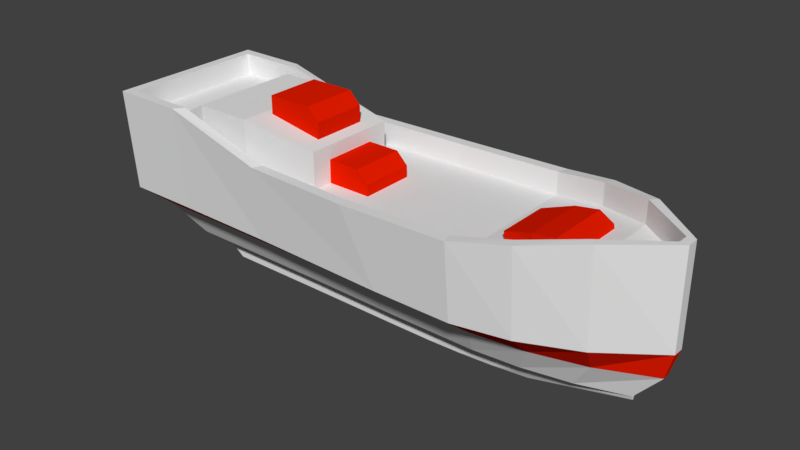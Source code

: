 # Source: Objects.blend  (saved by Blender 2.79.0; exported with 4.5.12 LTS)
import bpy
from mathutils import Matrix  # noqa: F401  (used for matrix-valued properties, if any)

bpy.ops.wm.read_factory_settings(use_empty=True)
scene = bpy.context.scene
scene.name = 'Scene'

# ---- collections
col_collection_1 = bpy.data.collections.new('Collection 1'); scene.collection.children.link(col_collection_1)

# ---- materials (node trees are filled in below, after node groups)
mat_white = bpy.data.materials.new('White')
mat_white.alpha_threshold = 0.0
mat_white.use_transparent_shadow = False
mat_white.roughness = 0.5
mat_red = bpy.data.materials.new('Red')
mat_red.alpha_threshold = 0.0
mat_red.use_transparent_shadow = False
mat_red.diffuse_color = (0.8, 0.01188, 0.0, 1.0)
mat_red.roughness = 0.5

# ---- material node trees

# ---- world
world_world = bpy.data.worlds.new('World'); scene.world = world_world
world_world.color = (0.05088, 0.05088, 0.05088)
world_world.use_sun_shadow = False
world_world.sun_shadow_jitter_overblur = 0.0
world_world.cycles.sampling_method = 'MANUAL'

# ---- meshes
me_cube_001 = bpy.data.meshes.new('Cube.001')
me_cube_001.from_pydata([(8.558, -0.1436, 0.3426), (8.558, -0.157, 2.881), (8.558, 0.1436, 0.3426), (8.558, 0.157, 2.881), (4.279, 2.129, 0.3426), (4.279, 2.328, 2.399), (4.279, -2.129, 0.3426), (4.279, -2.328, 2.399), (5.705, 2.004, 2.646), (7.132, 1.312, 2.881), (5.705, -1.833, 0.3426), (7.132, -1.199, 0.3426), (7.132, 1.199, 0.3426), (5.705, 1.833, 0.3426), (7.132, -1.312, 2.881), (5.705, -2.004, 2.646), (2.191, 2.129, 0.3426), (1.355, 2.328, 2.328), (2.191, -2.129, 0.3426), (1.355, -2.328, 2.328), (8.358, -0.08401, -0.3581), (8.358, 0.08401, -0.3581), (4.207, 1.245, -0.3581), (4.207, -1.245, -0.3581), (5.591, -1.072, -0.3581), (6.974, -0.7017, -0.3581), (6.974, 0.7017, -0.3581), (5.591, 1.072, -0.3581), (1.198, 1.245, -0.3581), (1.198, -1.245, -0.3581), (7.682, -0.05375, -1.135), (7.682, 0.05375, -1.135), (3.964, 0.7967, -1.135), (3.964, -0.7967, -1.135), (5.204, -0.6859, -1.135), (6.443, -0.4489, -1.135), (6.443, 0.4489, -1.135), (5.204, 0.6859, -1.135), (1.628, 0.7967, -1.135), (1.628, -0.7967, -1.135), (8.342, -0.1387, 2.881), (8.342, 0.1387, 2.881), (4.201, 2.055, 2.399), (4.201, -2.055, 2.399), (5.582, 1.77, 2.646), (6.962, 1.158, 2.881), (6.962, -1.158, 2.881), (5.582, -1.77, 2.646), (1.357, 2.055, 2.328), (1.357, -2.055, 2.328), (8.342, -0.1387, 2.289), (8.342, 0.1387, 2.289), (4.201, 2.055, 1.807), (4.201, -2.055, 1.807), (5.582, 1.77, 2.054), (6.962, 1.158, 2.289), (6.962, -1.158, 2.289), (5.582, -1.77, 2.054), (1.424, 2.055, 1.736), (1.424, -2.055, 1.736), (7.682, -0.01551, -1.241), (7.682, 0.01551, -1.241), (3.964, 0.2299, -1.241), (3.964, -0.2299, -1.241), (5.204, -0.1979, -1.241), (6.443, -0.1296, -1.241), (6.443, 0.1296, -1.241), (5.204, 0.1979, -1.241), (1.628, 0.2299, -1.241), (1.628, -0.2299, -1.241), (5.019, -0.01551, -1.858), (5.019, 0.01551, -1.858), (2.316, 0.2299, -1.858), (2.316, -0.2299, -1.858), (3.217, -0.1979, -1.858), (4.118, -0.1296, -1.858), (4.118, 0.1296, -1.858), (3.217, 0.1979, -1.858), (1.263, 0.2299, -1.858), (1.263, -0.2299, -1.858), (6.024, 0.8422, 2.466), (5.418, 0.8422, 2.369), (5.537, 0.8422, 1.623), (6.142, 0.8422, 1.72), (5.418, -0.8422, 2.369), (6.024, -0.8422, 2.466), (6.142, -0.8422, 1.72), (5.537, -0.8422, 1.623), (4.63, -0.7119, 2.108), (4.727, -0.7119, 1.494), (4.63, 0.7119, 2.108), (4.727, 0.7119, 1.494), (6.459, -0.7119, 2.319), (6.544, -0.7119, 1.784), (6.459, 0.7119, 2.319), (6.544, 0.7119, 1.784)], [], [(12, 9, 3, 2), (2, 3, 1, 0), (15, 14, 46, 47), (14, 1, 40, 46), (3, 9, 45, 41), (13, 12, 26, 27), (12, 2, 21, 26), (10, 15, 7, 6), (16, 17, 5, 4), (0, 1, 14, 11), (11, 14, 15, 10), (19, 7, 43, 49), (5, 17, 48, 42), (0, 11, 25, 20), (4, 5, 8, 13), (13, 8, 9, 12), (6, 7, 19, 18), (11, 10, 24, 25), (28, 22, 32, 38), (22, 27, 37, 32), (20, 25, 35, 30), (21, 20, 30, 31), (23, 29, 39, 33), (27, 26, 36, 37), (4, 13, 27, 22), (6, 18, 29, 23), (2, 0, 20, 21), (16, 4, 22, 28), (10, 6, 23, 24), (37, 36, 66, 67), (36, 31, 61, 66), (35, 34, 64, 65), (24, 23, 33, 34), (25, 24, 34, 35), (26, 21, 31, 36), (45, 44, 54, 55), (42, 48, 58, 52), (44, 42, 52, 54), (49, 43, 53, 59), (7, 15, 47, 43), (8, 5, 42, 44), (9, 8, 44, 45), (1, 3, 41, 40), (54, 52, 53, 57), (51, 55, 56, 50), (55, 54, 57, 56), (52, 58, 59, 53), (43, 47, 57, 53), (46, 40, 50, 56), (41, 45, 55, 51), (47, 46, 56, 57), (40, 41, 51, 50), (67, 66, 76, 77), (66, 61, 71, 76), (65, 64, 74, 75), (33, 39, 69, 63), (31, 30, 60, 61), (30, 35, 65, 60), (32, 37, 67, 62), (38, 32, 62, 68), (34, 33, 63, 64), (76, 71, 70, 75), (78, 72, 73, 79), (72, 77, 74, 73), (77, 76, 75, 74), (63, 69, 79, 73), (61, 60, 70, 71), (60, 65, 75, 70), (62, 67, 77, 72), (68, 62, 72, 78), (64, 63, 73, 74), (86, 85, 84, 87), (93, 92, 85, 86), (82, 81, 80, 83), (91, 90, 81, 82), (86, 87, 82, 83), (93, 86, 83, 95), (84, 85, 80, 81), (88, 84, 81, 90), (85, 92, 94, 80), (87, 89, 91, 82), (83, 80, 94, 95), (89, 88, 90, 91), (87, 84, 88, 89), (95, 94, 92, 93), (49, 59, 19), (48, 17, 58), (18, 19, 59), (16, 58, 17), (58, 16, 18, 59), (29, 18, 16, 28), (29, 28, 38, 39), (39, 38, 68, 69), (78, 79, 69, 68)])
me_cube_001.polygons.foreach_set('material_index', [0, 0, 0, 0, 0, 1, 1, 0, 0, 0, 0, 0, 0, 1, 0, 0, 0, 1, 0, 0, 0, 0, 0, 0, 1, 1, 1, 1, 1, 0, 0, 0, 0, 0, 0, 0, 0, 0, 0, 0, 0, 0, 0, 0, 0, 0, 0, 0, 0, 0, 0, 0, 0, 0, 0, 0, 0, 0, 0, 0, 0, 0, 0, 0, 0, 0, 0, 0, 0, 0, 0, 1, 1, 1, 1, 1, 1, 1, 1, 1, 1, 1, 1, 1, 1, 0, 0, 0, 0, 0, 0, 0, 0, 0])
_uv = me_cube_001.uv_layers.new(name='UVMap')
_uv.uv.foreach_set('vector', [0.776, 0.09739, 0.6034, 0.09955, 0.6149, 0.001744, 0.7862, 0.0, 0.8693, 0.5892, 0.8702, 0.755, 0.8487, 0.755, 0.8496, 0.5892, 0.02215, 0.187, 0.06956, 0.09296, 0.08007, 0.104, 0.0382, 0.1951, 0.06956, 0.09296, 0.1486, 0.0, 0.1499, 0.01407, 0.08007, 0.104, 0.1701, 0.0, 0.2492, 0.09296, 0.2387, 0.104, 0.1689, 0.01407, 0.7706, 0.193, 0.776, 0.09739, 0.8293, 0.1051, 0.8269, 0.1969, 0.776, 0.09739, 0.7862, 0.0, 0.8345, 0.01232, 0.8293, 0.1051, 0.4859, 0.291, 0.3285, 0.2888, 0.3435, 0.1946, 0.4845, 0.1968, 0.7722, 0.4234, 0.6372, 0.48, 0.6282, 0.2895, 0.7692, 0.2873, 0.5015, 0.484, 0.3301, 0.4823, 0.3187, 0.3845, 0.4912, 0.3866, 0.4912, 0.3866, 0.3187, 0.3845, 0.3285, 0.2888, 0.4859, 0.291, 0.0, 0.472, 0.0, 0.2811, 0.01864, 0.2862, 0.01864, 0.4719, 0.3187, 0.2811, 0.3187, 0.472, 0.3001, 0.4719, 0.3001, 0.2862, 0.5015, 0.484, 0.4912, 0.3866, 0.5445, 0.3789, 0.5498, 0.4717, 0.7692, 0.2873, 0.6282, 0.2895, 0.6133, 0.1953, 0.7706, 0.193, 0.7706, 0.193, 0.6133, 0.1953, 0.6034, 0.09955, 0.776, 0.09739, 0.4845, 0.1968, 0.3435, 0.1946, 0.3525, 0.003984, 0.4875, 0.06062, 0.4912, 0.3866, 0.4859, 0.291, 0.5422, 0.2872, 0.5445, 0.3789, 0.8312, 0.484, 0.8269, 0.2878, 0.8848, 0.3013, 0.8882, 0.4536, 0.8269, 0.2878, 0.8269, 0.1969, 0.8843, 0.22, 0.8848, 0.3013, 0.5498, 0.4717, 0.5445, 0.3789, 0.6006, 0.3458, 0.6034, 0.4283, 0.8652, 0.543, 0.8537, 0.543, 0.8558, 0.491, 0.8631, 0.491, 0.5422, 0.1962, 0.5465, 0.0, 0.6034, 0.03044, 0.6001, 0.1828, 0.8269, 0.1969, 0.8293, 0.1051, 0.8853, 0.1382, 0.8843, 0.22, 0.4632, 0.5777, 0.4796, 0.484, 0.5321, 0.4925, 0.524, 0.5831, 0.5321, 0.6854, 0.5377, 0.5494, 0.6009, 0.484, 0.5928, 0.6801, 0.8693, 0.5892, 0.8496, 0.5892, 0.8537, 0.543, 0.8652, 0.543, 0.4688, 0.7138, 0.4632, 0.5777, 0.524, 0.5831, 0.5321, 0.7791, 0.5485, 0.7791, 0.5321, 0.6854, 0.5928, 0.6801, 0.6009, 0.7707, 0.7644, 0.647, 0.7776, 0.5657, 0.7994, 0.5654, 0.7978, 0.6464, 0.7776, 0.5657, 0.8016, 0.484, 0.8042, 0.4844, 0.7994, 0.5654, 0.822, 0.7986, 0.8088, 0.7173, 0.8422, 0.718, 0.8439, 0.7989, 0.5422, 0.2872, 0.5422, 0.1962, 0.6001, 0.1828, 0.5996, 0.264, 0.5445, 0.3789, 0.5422, 0.2872, 0.5996, 0.264, 0.6006, 0.3458, 0.8293, 0.1051, 0.8345, 0.01232, 0.8882, 0.05574, 0.8853, 0.1382, 0.947, 0.08678, 0.9358, 0.1766, 0.8962, 0.1819, 0.9075, 0.09199, 0.9277, 0.2674, 0.9475, 0.452, 0.9074, 0.453, 0.8882, 0.2726, 0.9358, 0.1766, 0.9277, 0.2674, 0.8882, 0.2726, 0.8962, 0.1819, 0.9475, 0.4539, 0.9277, 0.6385, 0.8882, 0.6333, 0.9074, 0.453, 0.0, 0.2811, 0.02215, 0.187, 0.0382, 0.1951, 0.01864, 0.2862, 0.2966, 0.187, 0.3187, 0.2811, 0.3001, 0.2862, 0.2805, 0.1951, 0.2492, 0.09296, 0.2966, 0.187, 0.2805, 0.1951, 0.2387, 0.104, 0.1486, 0.0, 0.1701, 0.0, 0.1689, 0.01407, 0.1499, 0.01407, 0.2619, 0.653, 0.2814, 0.7441, 0.0, 0.7441, 0.01956, 0.653, 0.1502, 0.472, 0.22, 0.562, 0.06142, 0.562, 0.1312, 0.472, 0.22, 0.562, 0.2619, 0.653, 0.01956, 0.653, 0.06142, 0.562, 0.2814, 0.7441, 0.2814, 0.9255, 4.897e-08, 0.9255, 0.0, 0.7441, 0.9277, 0.6385, 0.9358, 0.7293, 0.8962, 0.7241, 0.8882, 0.6333, 0.947, 0.8191, 0.9475, 0.9059, 0.908, 0.9007, 0.9075, 0.8139, 0.9475, 0.0, 0.947, 0.08678, 0.9075, 0.09199, 0.908, 0.005213, 0.9358, 0.7293, 0.947, 0.8191, 0.9075, 0.8139, 0.8962, 0.7241, 0.5838, 0.817, 0.5648, 0.817, 0.5648, 0.7791, 0.5838, 0.7791, 0.7598, 0.7414, 0.7594, 0.8225, 0.7171, 0.6706, 0.7176, 0.6116, 0.7594, 0.8225, 0.7584, 0.9038, 0.716, 0.7298, 0.7171, 0.6706, 0.7156, 0.5653, 0.716, 0.6464, 0.6738, 0.7763, 0.6733, 0.7172, 0.8042, 0.6363, 0.8099, 0.484, 0.8487, 0.4849, 0.843, 0.6371, 0.8631, 0.491, 0.8558, 0.491, 0.8584, 0.484, 0.8605, 0.484, 0.8461, 0.8803, 0.822, 0.7986, 0.8439, 0.7989, 0.8487, 0.8799, 0.7598, 0.7281, 0.7644, 0.647, 0.7978, 0.6464, 0.7986, 0.7272, 0.7655, 0.8803, 0.7598, 0.7281, 0.7986, 0.7272, 0.8042, 0.8794, 0.8088, 0.7173, 0.8042, 0.6363, 0.843, 0.6371, 0.8422, 0.718, 0.2883, 0.707, 0.2961, 0.6483, 0.2982, 0.6483, 0.306, 0.707, 0.2814, 0.8932, 0.2814, 0.8245, 0.3129, 0.8245, 0.3129, 0.8932, 0.2814, 0.8245, 0.2836, 0.7658, 0.3107, 0.7658, 0.3129, 0.8245, 0.2836, 0.7658, 0.2883, 0.707, 0.306, 0.707, 0.3107, 0.7658, 0.716, 0.7274, 0.7153, 0.8797, 0.6736, 0.9038, 0.6739, 0.8351, 0.2961, 0.472, 0.2982, 0.472, 0.2982, 0.6483, 0.2961, 0.6483, 0.7146, 0.484, 0.7156, 0.5653, 0.6733, 0.7172, 0.6722, 0.658, 0.7598, 0.6605, 0.7598, 0.7414, 0.7176, 0.6116, 0.7177, 0.5527, 0.7591, 0.5081, 0.7598, 0.6605, 0.7177, 0.5527, 0.7174, 0.484, 0.716, 0.6464, 0.716, 0.7274, 0.6739, 0.8351, 0.6738, 0.7763, 0.6518, 0.8555, 0.6009, 0.8558, 0.6009, 0.8157, 0.6518, 0.8155, 0.6534, 0.8824, 0.6169, 0.8826, 0.6009, 0.8558, 0.6518, 0.8555, 0.9491, 0.05325, 1.0, 0.05354, 1.0, 0.0936, 0.9491, 0.09331, 0.9475, 0.0, 0.9893, 0.0002411, 1.0, 0.05354, 0.9491, 0.05325, 0.8751, 0.9068, 0.8751, 0.9467, 0.7598, 0.9467, 0.7598, 0.9068, 0.8662, 0.8803, 0.8751, 0.9068, 0.7598, 0.9068, 0.7687, 0.8803, 0.4341, 0.8408, 0.4341, 0.8807, 0.3187, 0.8807, 0.3187, 0.8408, 0.4251, 0.7882, 0.4341, 0.8408, 0.3187, 0.8408, 0.3276, 0.7882, 0.4341, 0.8807, 0.4251, 0.9084, 0.3276, 0.9084, 0.3187, 0.8807, 0.8751, 0.9467, 0.8662, 1.0, 0.7687, 1.0, 0.7598, 0.9467, 0.9491, 0.09331, 1.0, 0.0936, 0.984, 0.1204, 0.9475, 0.1202, 0.99, 0.2134, 0.9475, 0.2134, 0.9475, 0.1204, 0.99, 0.1204, 0.6518, 0.8155, 0.6009, 0.8157, 0.6116, 0.7624, 0.6534, 0.7622, 0.8852, 0.848, 0.8487, 0.848, 0.8487, 0.755, 0.8852, 0.755, 0.4632, 0.5018, 0.4226, 0.5018, 0.4632, 0.484, 0.4632, 0.7704, 0.4632, 0.7882, 0.4226, 0.7704, 0.3187, 0.497, 0.4632, 0.484, 0.4226, 0.5018, 0.3187, 0.7752, 0.4226, 0.7704, 0.4632, 0.7882, 0.4226, 0.7704, 0.3187, 0.7752, 0.3187, 0.497, 0.4226, 0.5018, 0.6722, 0.7045, 0.6009, 0.7622, 0.6009, 0.484, 0.6722, 0.5418, 0.5648, 0.7791, 0.5648, 0.9419, 0.5069, 0.9126, 0.5069, 0.8084, 0.5069, 0.8084, 0.5069, 0.9126, 0.4997, 0.8755, 0.4997, 0.8455, 0.4632, 0.8755, 0.4632, 0.8455, 0.4997, 0.8455, 0.4997, 0.8755])
me_cube_001.materials.append(mat_white)
me_cube_001.materials.append(mat_red)
me_cube_001.use_remesh_preserve_volume = False
me_cube_001.use_remesh_preserve_attributes = False
me_cube_001.use_mirror_vertex_groups = False
me_cube_001.update()
me_cube = bpy.data.meshes.new('Cube')
me_cube.from_pydata([(-6.21, -1.99, 0.3426), (-6.21, -2.176, 3.104), (-6.21, 1.99, 0.3426), (-6.21, 2.176, 3.104), (-1.496, 2.02, 0.3426), (-4.279, 1.99, 0.3426), (-4.279, 2.176, 3.104), (-1.496, 2.209, 2.328), (-4.279, -1.99, 0.3426), (-1.496, -2.02, 0.3426), (-1.496, -2.209, 2.328), (-4.279, -2.176, 3.104), (2.191, 2.129, 0.3426), (1.355, 2.328, 2.328), (2.191, -2.129, 0.3426), (1.355, -2.328, 2.328), (-5.968, -1.164, -0.3581), (-5.968, 1.164, -0.3581), (-1.395, 1.182, -0.3581), (-4.095, 1.164, -0.3581), (-4.095, -1.164, -0.3581), (-1.395, -1.182, -0.3581), (1.198, 1.245, -0.3581), (1.198, -1.245, -0.3581), (-5.15, -0.7449, -1.135), (-5.15, 0.7449, -1.135), (-1.054, 0.7562, -1.135), (-3.472, 0.7449, -1.135), (-3.472, -0.7449, -1.135), (-1.054, -0.7562, -1.135), (1.628, 0.7967, -1.135), (1.628, -0.7967, -1.135), (-5.948, -1.922, 3.104), (-5.948, 1.922, 3.104), (-4.08, 1.922, 3.104), (-1.387, 1.951, 2.328), (-1.387, -1.951, 2.328), (-4.08, -1.922, 3.104), (1.357, 2.055, 2.328), (1.357, -2.055, 2.328), (-5.948, -1.922, 2.512), (-5.948, 1.922, 2.512), (-4.08, 1.922, 2.512), (-1.387, 1.951, 1.736), (-1.387, -1.951, 1.736), (-4.08, -1.922, 2.512), (1.424, 2.055, 1.736), (1.424, -2.055, 1.736), (-5.15, -0.215, -1.241), (-5.15, 0.215, -1.241), (-1.054, 0.2182, -1.241), (-3.472, 0.215, -1.241), (-3.472, -0.215, -1.241), (-1.054, -0.2182, -1.241), (1.628, 0.2299, -1.241), (1.628, -0.2299, -1.241), (-4.31, -0.215, -1.858), (-4.31, 0.215, -1.858), (-1.332, 0.2182, -1.858), (-3.09, 0.215, -1.858), (-3.09, -0.215, -1.858), (-1.332, -0.2182, -1.858), (1.263, 0.2299, -1.858), (1.263, -0.2299, -1.858), (-4.989, -1.269, 1.075), (-4.989, -1.269, 2.511), (-4.989, 1.269, 1.075), (-4.989, 1.269, 2.511), (-0.385, -1.269, 1.075), (-0.385, -1.269, 2.718), (-0.385, 1.269, 1.075), (-0.385, 1.269, 2.718), (-0.7191, 0.7427, 2.042), (0.7962, -0.7171, 0.9136), (-0.7191, -0.7427, 2.042), (0.7962, 0.7171, 0.9136), (-2.251, 0.7427, 2.042), (-2.251, 0.7427, 3.528), (-2.251, -0.7427, 2.042), (-2.251, -0.7427, 3.528), (-1.038, 0.7427, 3.528), (-0.7191, 0.7427, 3.209), (-0.7191, -0.7427, 3.209), (-1.038, -0.7427, 3.528), (-0.6827, 0.7171, 0.9136), (-0.6827, 0.7171, 2.348), (-0.6827, -0.7171, 0.9136), (-0.6827, -0.7171, 2.348), (0.4883, 0.7171, 2.348), (0.7962, 0.7171, 2.04), (0.7962, -0.7171, 2.04), (0.4883, -0.7171, 2.348), (-2.436, 1.502, 1.075), (-3.97, 1.502, 1.075), (-3.97, 1.502, 3.075), (-2.436, 1.502, 3.075), (-3.97, -1.502, 1.075), (-2.436, -1.502, 1.075), (-2.436, -1.502, 3.075), (-3.97, -1.502, 3.075)], [], [(0, 1, 3, 2), (8, 11, 1, 0), (2, 5, 19, 17), (1, 11, 37, 32), (8, 0, 16, 20), (14, 15, 10, 9), (9, 10, 11, 8), (2, 3, 6, 5), (5, 6, 7, 4), (14, 9, 21, 23), (4, 7, 13, 12), (3, 1, 32, 33), (18, 22, 30, 26), (9, 8, 20, 21), (4, 12, 22, 18), (5, 4, 18, 19), (0, 2, 17, 16), (25, 27, 51, 49), (29, 28, 52, 53), (24, 25, 49, 48), (28, 24, 48, 52), (23, 21, 29, 31), (19, 18, 26, 27), (20, 16, 24, 28), (16, 17, 25, 24), (21, 20, 28, 29), (17, 19, 27, 25), (35, 34, 42, 43), (38, 35, 43, 46), (34, 33, 41, 42), (10, 15, 39, 36), (6, 3, 33, 34), (11, 10, 36, 37), (13, 7, 35, 38), (7, 6, 34, 35), (42, 41, 40, 45), (46, 43, 44, 47), (43, 42, 45, 44), (33, 32, 40, 41), (36, 39, 47, 44), (37, 36, 44, 45), (32, 37, 45, 40), (49, 51, 59, 57), (53, 52, 60, 61), (48, 49, 57, 56), (52, 48, 56, 60), (26, 30, 54, 50), (31, 29, 53, 55), (27, 26, 50, 51), (57, 59, 60, 56), (59, 58, 61, 60), (58, 62, 63, 61), (50, 54, 62, 58), (55, 53, 61, 63), (51, 50, 58, 59), (64, 65, 67, 66), (92, 95, 71, 70), (70, 71, 69, 68), (96, 99, 65, 64), (92, 70, 68, 97), (94, 67, 65, 99), (79, 83, 80, 77), (87, 91, 88, 85), (78, 79, 77, 76), (72, 81, 82, 74), (74, 78, 76, 72), (74, 82, 83, 79, 78), (80, 83, 82, 81), (76, 77, 80, 81, 72), (86, 87, 85, 84), (75, 89, 90, 73), (73, 86, 84, 75), (73, 90, 91, 87, 86), (88, 91, 90, 89), (84, 85, 88, 89, 75), (71, 95, 98, 69), (95, 94, 99, 98), (66, 93, 96, 64), (93, 92, 97, 96), (68, 69, 98, 97), (97, 98, 99, 96), (66, 67, 94, 93), (93, 94, 95, 92), (14, 47, 15), (12, 13, 46), (23, 31, 30, 22), (23, 22, 12, 14), (62, 54, 55, 63), (31, 55, 54, 30), (38, 46, 13), (46, 47, 14, 12), (39, 15, 47)])
me_cube.polygons.foreach_set('material_index', [0, 0, 1, 0, 1, 0, 0, 0, 0, 1, 0, 0, 0, 1, 1, 1, 1, 0, 0, 0, 0, 0, 0, 0, 0, 0, 0, 0, 0, 0, 0, 0, 0, 0, 0, 0, 0, 0, 0, 0, 0, 0, 0, 0, 0, 0, 0, 0, 0, 0, 0, 0, 0, 0, 0, 0, 0, 0, 0, 0, 0, 1, 1, 1, 1, 1, 1, 1, 1, 1, 1, 1, 1, 1, 1, 0, 0, 0, 0, 0, 0, 0, 0, 0, 0, 0, 0, 0, 0, 0, 0, 0])
_uv = me_cube.uv_layers.new(name='UVMap')
_uv.uv.foreach_set('vector', [0.2346, 0.548, 0.2248, 0.4019, 0.4546, 0.4019, 0.4448, 0.548, 0.8337, 0.1023, 0.6876, 0.1023, 0.6876, 0.0, 0.8337, 4.47e-05, 0.0073, 0.4449, 0.0073, 0.3427, 0.0509, 0.3329, 0.0509, 0.4321, 0.4626, 0.0, 0.4626, 0.1022, 0.4492, 0.1127, 0.4492, 0.01383, 0.2175, 0.3427, 0.2175, 0.4449, 0.1739, 0.4321, 0.1739, 0.3329, 0.833, 0.445, 0.7276, 0.4008, 0.7283, 0.2497, 0.8335, 0.2497, 0.8335, 0.2497, 0.7283, 0.2497, 0.6876, 0.1023, 0.8337, 0.1023, 0.4706, 0.3916, 0.6167, 0.3916, 0.6167, 0.4939, 0.4706, 0.4939, 0.4706, 0.4939, 0.6167, 0.4939, 0.576, 0.6413, 0.4708, 0.6413, 0.2248, 0.0, 0.2191, 0.1953, 0.1748, 0.1899, 0.1781, 0.05258, 0.4708, 0.6413, 0.576, 0.6413, 0.5767, 0.7924, 0.4713, 0.8366, 0.2328, 0.0, 0.4626, 0.0, 0.4492, 0.01383, 0.2462, 0.01383, 0.8893, 0.6872, 0.8895, 0.8246, 0.8463, 0.8471, 0.8462, 0.705, 0.2191, 0.1953, 0.2175, 0.3427, 0.1739, 0.3329, 0.1748, 0.1899, 0.005714, 0.1953, 0.0, 0.0, 0.04663, 0.05258, 0.04997, 0.1899, 0.0073, 0.3427, 0.005714, 0.1953, 0.04997, 0.1899, 0.0509, 0.3329, 0.2346, 0.548, 0.4448, 0.548, 0.4012, 0.5857, 0.2782, 0.5857, 0.9231, 0.804, 0.9235, 0.7152, 0.9515, 0.7153, 0.9511, 0.8041, 0.9109, 0.2171, 0.911, 0.08898, 0.9389, 0.08886, 0.9393, 0.2169, 0.3004, 0.6291, 0.379, 0.6291, 0.3511, 0.6348, 0.3284, 0.6348, 0.911, 0.08898, 0.9106, 0.0001204, 0.9386, 0.0, 0.9389, 0.08886, 0.877, 0.02257, 0.8768, 0.1599, 0.8337, 0.1421, 0.8338, 0.0, 0.8894, 0.5442, 0.8893, 0.6872, 0.8462, 0.705, 0.8463, 0.577, 0.8769, 0.3029, 0.877, 0.4021, 0.8339, 0.359, 0.8338, 0.2702, 0.2782, 0.5857, 0.4012, 0.5857, 0.379, 0.6291, 0.3004, 0.6291, 0.8768, 0.1599, 0.8769, 0.3029, 0.8338, 0.2702, 0.8337, 0.1421, 0.8895, 0.445, 0.8894, 0.5442, 0.8463, 0.577, 0.8464, 0.4881, 0.1893, 0.5968, 0.2095, 0.7438, 0.1788, 0.7393, 0.1586, 0.5923, 0.2095, 0.4529, 0.1893, 0.5968, 0.1586, 0.5923, 0.1793, 0.4449, 0.2095, 0.7438, 0.1954, 0.8417, 0.1646, 0.8373, 0.1788, 0.7393, 0.4644, 0.2509, 0.4706, 0.4018, 0.4562, 0.4019, 0.4507, 0.2567, 0.2328, 0.1022, 0.2328, 0.0, 0.2462, 0.01383, 0.2462, 0.1127, 0.4626, 0.1022, 0.4644, 0.2509, 0.4507, 0.2567, 0.4492, 0.1127, 0.2248, 0.4018, 0.231, 0.2509, 0.2447, 0.2567, 0.2392, 0.4019, 0.231, 0.2509, 0.2328, 0.1022, 0.2462, 0.1127, 0.2447, 0.2567, 0.6806, 0.2927, 0.6806, 0.3916, 0.4776, 0.3916, 0.4776, 0.2927, 0.6876, 0.0, 0.6821, 0.1488, 0.4761, 0.1488, 0.4706, 4.419e-08, 0.6821, 0.1488, 0.6806, 0.2927, 0.4776, 0.2927, 0.4761, 0.1488, 0.4388, 0.8383, 0.4388, 0.6348, 0.4699, 0.6348, 0.4699, 0.8383, 0.6474, 0.6366, 0.6676, 0.7805, 0.6373, 0.7884, 0.6167, 0.6411, 0.6676, 0.4895, 0.6474, 0.6366, 0.6167, 0.6411, 0.6368, 0.494, 0.6535, 0.3916, 0.6676, 0.4895, 0.6368, 0.494, 0.6227, 0.3961, 0.9094, 0.0, 0.9094, 0.08885, 0.877, 0.1091, 0.877, 0.04453, 0.9219, 0.5871, 0.9219, 0.7152, 0.8895, 0.6949, 0.8895, 0.6018, 0.9628, 0.3396, 0.9401, 0.3396, 0.9401, 0.2951, 0.9628, 0.2951, 0.9219, 0.7152, 0.9219, 0.804, 0.8895, 0.7595, 0.8895, 0.6949, 0.9235, 0.5871, 0.9219, 0.445, 0.9519, 0.4451, 0.9519, 0.5872, 0.9094, 0.3591, 0.9109, 0.2171, 0.9393, 0.2169, 0.9393, 0.359, 0.9235, 0.7152, 0.9235, 0.5871, 0.9519, 0.5872, 0.9515, 0.7153, 0.9401, 0.2951, 0.9401, 0.2305, 0.9628, 0.2305, 0.9628, 0.2951, 0.9401, 0.2305, 0.9399, 0.1374, 0.963, 0.1374, 0.9628, 0.2305, 0.9399, 0.1374, 0.9393, 0.0, 0.9636, 0.0, 0.963, 0.1374, 0.9094, 0.2169, 0.9094, 0.359, 0.877, 0.3397, 0.877, 0.2022, 0.9219, 0.445, 0.9219, 0.5871, 0.8895, 0.6018, 0.8895, 0.4644, 0.9094, 0.08885, 0.9094, 0.2169, 0.877, 0.2022, 0.877, 0.1091, 0.1549, 0.9576, 0.07923, 0.9576, 0.07923, 0.8232, 0.1549, 0.8232, 0.7927, 0.7968, 0.6876, 0.7969, 0.7076, 0.6884, 0.794, 0.6883, 0.08657, 0.8232, 2.518e-08, 0.8232, 0.0, 0.6887, 0.08657, 0.6887, 0.4375, 0.6889, 0.3325, 0.6888, 0.3634, 0.6348, 0.4388, 0.6348, 0.1586, 0.5801, 0.1463, 0.6887, 0.01227, 0.6887, 6.295e-09, 0.5801, 0.6876, 0.4979, 0.6999, 0.445, 0.834, 0.445, 0.8462, 0.4979, 0.08657, 0.6887, 0.1506, 0.6887, 0.1506, 0.7674, 0.08657, 0.7674, 0.1586, 0.8417, 0.2204, 0.8417, 0.2204, 0.9177, 0.1586, 0.9177, 0.3031, 0.96, 0.2248, 0.96, 0.2248, 0.8813, 0.3031, 0.8813, 0.4109, 0.8787, 0.4109, 0.9403, 0.3325, 0.9403, 0.3325, 0.8787, 0.549, 0.8366, 0.549, 0.9177, 0.4706, 0.9177, 0.4706, 0.8366, 0.549, 0.8366, 0.6103, 0.8367, 0.6271, 0.8536, 0.6271, 0.9178, 0.549, 0.9177, 0.4109, 0.9583, 0.3325, 0.9583, 0.3325, 0.9403, 0.4109, 0.9403, 0.9243, 0.9282, 0.8462, 0.9283, 0.8462, 0.8641, 0.863, 0.8472, 0.9243, 0.8471, 0.9999, 1.0, 0.9243, 1.0, 0.9243, 0.924, 0.9999, 0.924, 1.0, 0.8471, 1.0, 0.9066, 0.9243, 0.9066, 0.9243, 0.8471, 0.9652, 0.3667, 0.9652, 0.445, 0.8895, 0.445, 0.8895, 0.3667, 0.4706, 0.9177, 0.5298, 0.9178, 0.5459, 0.9341, 0.5459, 0.9961, 0.4706, 0.9961, 1.0, 0.924, 0.9243, 0.924, 0.9243, 0.9066, 1.0, 0.9066, 0.6244, 0.9961, 0.549, 0.9962, 0.549, 0.9342, 0.5652, 0.9179, 0.6244, 0.9178, 0.6999, 0.6883, 0.6876, 0.5791, 0.8462, 0.5791, 0.834, 0.6883, 0.6876, 0.5791, 0.6876, 0.4979, 0.8462, 0.4979, 0.8462, 0.5791, 0.1463, 0.4449, 0.1586, 0.4989, 0.0, 0.4989, 0.01227, 0.4449, 0.1586, 0.4989, 0.1586, 0.5801, 6.295e-09, 0.5801, 0.0, 0.4989, 0.4388, 0.8787, 0.3524, 0.8786, 0.3325, 0.7701, 0.4375, 0.7702, 0.4375, 0.7702, 0.3325, 0.7701, 0.3325, 0.6888, 0.4375, 0.6889, 0.794, 0.9321, 0.7185, 0.9322, 0.6876, 0.8782, 0.7927, 0.8781, 0.7927, 0.8781, 0.6876, 0.8782, 0.6876, 0.7969, 0.7927, 0.7968, 0.2248, 0.8708, 0.301, 0.8669, 0.3325, 0.8813, 0.2248, 0.6453, 0.3325, 0.6348, 0.301, 0.6492, 0.07923, 0.9551, 0.03673, 0.9313, 0.03673, 0.8469, 0.07923, 0.8232, 0.1781, 0.05258, 0.04663, 0.05258, 0.0, 0.0, 0.2248, 0.0, 0.0, 0.877, 0.03112, 0.877, 0.03112, 0.9013, 0.0, 0.9013, 0.03673, 0.9313, 0.03112, 0.9013, 0.03112, 0.877, 0.03673, 0.8469, 0.3325, 0.6492, 0.301, 0.6492, 0.3325, 0.6348, 0.301, 0.6492, 0.301, 0.8669, 0.2248, 0.8708, 0.2248, 0.6453, 0.3325, 0.8669, 0.3325, 0.8813, 0.301, 0.8669])
me_cube.materials.append(mat_white)
me_cube.materials.append(mat_red)
me_cube.use_remesh_preserve_volume = False
me_cube.use_remesh_preserve_attributes = False
me_cube.use_mirror_vertex_groups = False
me_cube.update()

# ---- objects
ob_cube_001 = bpy.data.objects.new('Cube.001', me_cube_001)
ob_cube = bpy.data.objects.new('Cube', me_cube)

# ---- transforms, parenting, visibility, modifiers, constraints
ob_cube_001.location = (0.0, 0.0, 0.0)
ob_cube_001.lineart.crease_threshold = 0.0
ob_cube.location = (0.0, 0.0, 0.0)
ob_cube.lineart.crease_threshold = 0.0

# ---- collection membership
col_collection_1.objects.link(ob_cube_001)
col_collection_1.objects.link(ob_cube)

# ---- scene / render settings (as saved in the file)
scene.frame_start = 1; scene.frame_end = 250; scene.frame_set(1)
scene.render.engine = 'BLENDER_EEVEE_NEXT'
scene.render.resolution_percentage = 50
scene.render.dither_intensity = 0.0
scene.cycles.use_denoising = False
scene.cycles.samples = 128
scene.cycles.sampling_pattern = 'TABULATED_SOBOL'
scene.cycles.use_adaptive_sampling = False
scene.cycles.use_light_tree = False
scene.cycles.blur_glossy = 0.0
scene.cycles.sample_clamp_indirect = 0.0
scene.view_settings.view_transform = 'Standard'
bpy.context.view_layer.update()

# ---- added for rendering (the .blend has no active camera and no usable light): camera, sun
cam_auto = bpy.data.cameras.new('AutoCamera')
cam_auto.lens = 50.0
cam_auto.sensor_width = 36.0
cam_auto.clip_end = 1000.0
ob_auto_camera = bpy.data.objects.new('AutoCamera', cam_auto)
scene.collection.objects.link(ob_auto_camera)
ob_auto_camera.location = (16.3421, -18.2016, 12.9694)
ob_auto_camera.rotation_euler = (1.09748, -7.21219e-08, 0.694738)
scene.camera = ob_auto_camera
light_auto_sun = bpy.data.lights.new('AutoSun', 'SUN')
light_auto_sun.energy = 3.0
light_auto_sun.angle = 0.0523599
ob_auto_sun = bpy.data.objects.new('AutoSun', light_auto_sun)
scene.collection.objects.link(ob_auto_sun)
ob_auto_sun.rotation_euler = (0.872665, 0.174533, 0.523599)
bpy.context.view_layer.update()
